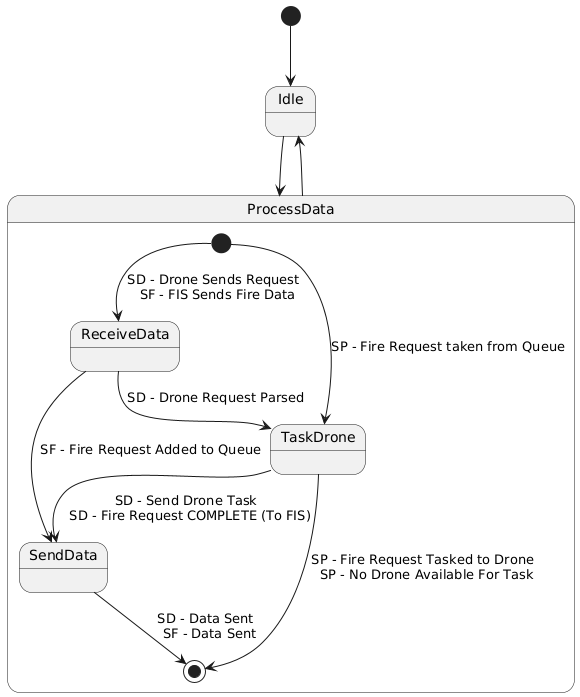

The diagram above was rendered by PlantUML. Its source (embedded in the PNG):
@startuml
[*] --> Idle

Idle -> ProcessData 
ProcessData --> Idle

state ProcessData {
    [*] --> ReceiveData : SD - Drone Sends Request \n SF - FIS Sends Fire Data
    [*] --> TaskDrone : SP - Fire Request taken from Queue 
    TaskDrone --> [*] : SP - Fire Request Tasked to Drone \n SP - No Drone Available For Task
    ReceiveData --> TaskDrone : SD - Drone Request Parsed
    TaskDrone --> SendData : SD - Send Drone Task \n SD - Fire Request COMPLETE (To FIS)
    ReceiveData --> SendData : SF - Fire Request Added to Queue
    SendData --> [*] : SD - Data Sent \n SF - Data Sent
}
@enduml